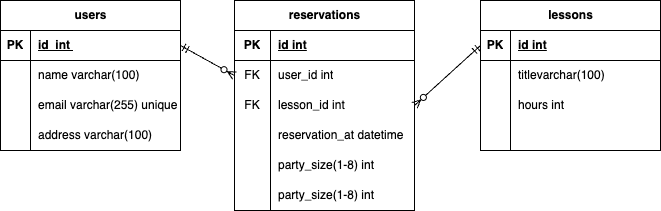

The diagram above was exported from draw.io. Its source (the exported page's mxGraphModel, read from the mxfile embedded in the PNG):
<mxGraphModel dx="880" dy="477" grid="1" gridSize="10" guides="1" tooltips="1" connect="1" arrows="1" fold="1" page="1" pageScale="1" pageWidth="827" pageHeight="1169" math="0" shadow="0">
  <root>
    <mxCell id="0" />
    <mxCell id="1" parent="0" />
    <mxCell id="2" value="reservations" style="shape=table;startSize=30;container=1;collapsible=1;childLayout=tableLayout;fixedRows=1;rowLines=0;fontStyle=1;align=center;resizeLast=1;html=1;" vertex="1" parent="1">
      <mxGeometry x="324" y="110" width="180" height="210" as="geometry" />
    </mxCell>
    <mxCell id="3" value="" style="shape=tableRow;horizontal=0;startSize=0;swimlaneHead=0;swimlaneBody=0;fillColor=none;collapsible=0;dropTarget=0;points=[[0,0.5],[1,0.5]];portConstraint=eastwest;top=0;left=0;right=0;bottom=1;" vertex="1" parent="2">
      <mxGeometry y="30" width="180" height="30" as="geometry" />
    </mxCell>
    <mxCell id="4" value="PK" style="shape=partialRectangle;connectable=0;fillColor=none;top=0;left=0;bottom=0;right=0;fontStyle=1;overflow=hidden;whiteSpace=wrap;html=1;" vertex="1" parent="3">
      <mxGeometry width="36" height="30" as="geometry">
        <mxRectangle width="36" height="30" as="alternateBounds" />
      </mxGeometry>
    </mxCell>
    <mxCell id="5" value="id int" style="shape=partialRectangle;connectable=0;fillColor=none;top=0;left=0;bottom=0;right=0;align=left;spacingLeft=6;fontStyle=5;overflow=hidden;whiteSpace=wrap;html=1;" vertex="1" parent="3">
      <mxGeometry x="36" width="144" height="30" as="geometry">
        <mxRectangle width="144" height="30" as="alternateBounds" />
      </mxGeometry>
    </mxCell>
    <mxCell id="6" value="" style="shape=tableRow;horizontal=0;startSize=0;swimlaneHead=0;swimlaneBody=0;fillColor=none;collapsible=0;dropTarget=0;points=[[0,0.5],[1,0.5]];portConstraint=eastwest;top=0;left=0;right=0;bottom=0;" vertex="1" parent="2">
      <mxGeometry y="60" width="180" height="30" as="geometry" />
    </mxCell>
    <mxCell id="7" value="FK" style="shape=partialRectangle;connectable=0;fillColor=none;top=0;left=0;bottom=0;right=0;editable=1;overflow=hidden;whiteSpace=wrap;html=1;" vertex="1" parent="6">
      <mxGeometry width="36" height="30" as="geometry">
        <mxRectangle width="36" height="30" as="alternateBounds" />
      </mxGeometry>
    </mxCell>
    <mxCell id="8" value="user_id int" style="shape=partialRectangle;connectable=0;fillColor=none;top=0;left=0;bottom=0;right=0;align=left;spacingLeft=6;overflow=hidden;whiteSpace=wrap;html=1;" vertex="1" parent="6">
      <mxGeometry x="36" width="144" height="30" as="geometry">
        <mxRectangle width="144" height="30" as="alternateBounds" />
      </mxGeometry>
    </mxCell>
    <mxCell id="9" value="" style="shape=tableRow;horizontal=0;startSize=0;swimlaneHead=0;swimlaneBody=0;fillColor=none;collapsible=0;dropTarget=0;points=[[0,0.5],[1,0.5]];portConstraint=eastwest;top=0;left=0;right=0;bottom=0;" vertex="1" parent="2">
      <mxGeometry y="90" width="180" height="30" as="geometry" />
    </mxCell>
    <mxCell id="10" value="FK" style="shape=partialRectangle;connectable=0;fillColor=none;top=0;left=0;bottom=0;right=0;editable=1;overflow=hidden;whiteSpace=wrap;html=1;" vertex="1" parent="9">
      <mxGeometry width="36" height="30" as="geometry">
        <mxRectangle width="36" height="30" as="alternateBounds" />
      </mxGeometry>
    </mxCell>
    <mxCell id="11" value="lesson_id int" style="shape=partialRectangle;connectable=0;fillColor=none;top=0;left=0;bottom=0;right=0;align=left;spacingLeft=6;overflow=hidden;whiteSpace=wrap;html=1;" vertex="1" parent="9">
      <mxGeometry x="36" width="144" height="30" as="geometry">
        <mxRectangle width="144" height="30" as="alternateBounds" />
      </mxGeometry>
    </mxCell>
    <mxCell id="41" value="" style="shape=tableRow;horizontal=0;startSize=0;swimlaneHead=0;swimlaneBody=0;fillColor=none;collapsible=0;dropTarget=0;points=[[0,0.5],[1,0.5]];portConstraint=eastwest;top=0;left=0;right=0;bottom=0;" vertex="1" parent="2">
      <mxGeometry y="120" width="180" height="30" as="geometry" />
    </mxCell>
    <mxCell id="42" value="" style="shape=partialRectangle;connectable=0;fillColor=none;top=0;left=0;bottom=0;right=0;editable=1;overflow=hidden;whiteSpace=wrap;html=1;" vertex="1" parent="41">
      <mxGeometry width="36" height="30" as="geometry">
        <mxRectangle width="36" height="30" as="alternateBounds" />
      </mxGeometry>
    </mxCell>
    <mxCell id="43" value="reservation_at datetime" style="shape=partialRectangle;connectable=0;fillColor=none;top=0;left=0;bottom=0;right=0;align=left;spacingLeft=6;overflow=hidden;whiteSpace=wrap;html=1;" vertex="1" parent="41">
      <mxGeometry x="36" width="144" height="30" as="geometry">
        <mxRectangle width="144" height="30" as="alternateBounds" />
      </mxGeometry>
    </mxCell>
    <mxCell id="44" value="" style="shape=tableRow;horizontal=0;startSize=0;swimlaneHead=0;swimlaneBody=0;fillColor=none;collapsible=0;dropTarget=0;points=[[0,0.5],[1,0.5]];portConstraint=eastwest;top=0;left=0;right=0;bottom=0;" vertex="1" parent="2">
      <mxGeometry y="150" width="180" height="30" as="geometry" />
    </mxCell>
    <mxCell id="45" value="" style="shape=partialRectangle;connectable=0;fillColor=none;top=0;left=0;bottom=0;right=0;editable=1;overflow=hidden;whiteSpace=wrap;html=1;" vertex="1" parent="44">
      <mxGeometry width="36" height="30" as="geometry">
        <mxRectangle width="36" height="30" as="alternateBounds" />
      </mxGeometry>
    </mxCell>
    <mxCell id="46" value="party_size(1-8) int" style="shape=partialRectangle;connectable=0;fillColor=none;top=0;left=0;bottom=0;right=0;align=left;spacingLeft=6;overflow=hidden;whiteSpace=wrap;html=1;" vertex="1" parent="44">
      <mxGeometry x="36" width="144" height="30" as="geometry">
        <mxRectangle width="144" height="30" as="alternateBounds" />
      </mxGeometry>
    </mxCell>
    <mxCell id="49" value="" style="shape=tableRow;horizontal=0;startSize=0;swimlaneHead=0;swimlaneBody=0;fillColor=none;collapsible=0;dropTarget=0;points=[[0,0.5],[1,0.5]];portConstraint=eastwest;top=0;left=0;right=0;bottom=0;" vertex="1" parent="2">
      <mxGeometry y="180" width="180" height="30" as="geometry" />
    </mxCell>
    <mxCell id="50" value="" style="shape=partialRectangle;connectable=0;fillColor=none;top=0;left=0;bottom=0;right=0;editable=1;overflow=hidden;whiteSpace=wrap;html=1;" vertex="1" parent="49">
      <mxGeometry width="36" height="30" as="geometry">
        <mxRectangle width="36" height="30" as="alternateBounds" />
      </mxGeometry>
    </mxCell>
    <mxCell id="51" value="party_size(1-8) int" style="shape=partialRectangle;connectable=0;fillColor=none;top=0;left=0;bottom=0;right=0;align=left;spacingLeft=6;overflow=hidden;whiteSpace=wrap;html=1;" vertex="1" parent="49">
      <mxGeometry x="36" width="144" height="30" as="geometry">
        <mxRectangle width="144" height="30" as="alternateBounds" />
      </mxGeometry>
    </mxCell>
    <mxCell id="15" value="users" style="shape=table;startSize=30;container=1;collapsible=1;childLayout=tableLayout;fixedRows=1;rowLines=0;fontStyle=1;align=center;resizeLast=1;html=1;" vertex="1" parent="1">
      <mxGeometry x="90" y="110" width="180" height="150" as="geometry" />
    </mxCell>
    <mxCell id="16" value="" style="shape=tableRow;horizontal=0;startSize=0;swimlaneHead=0;swimlaneBody=0;fillColor=none;collapsible=0;dropTarget=0;points=[[0,0.5],[1,0.5]];portConstraint=eastwest;top=0;left=0;right=0;bottom=1;" vertex="1" parent="15">
      <mxGeometry y="30" width="180" height="30" as="geometry" />
    </mxCell>
    <mxCell id="17" value="PK" style="shape=partialRectangle;connectable=0;fillColor=none;top=0;left=0;bottom=0;right=0;fontStyle=1;overflow=hidden;whiteSpace=wrap;html=1;" vertex="1" parent="16">
      <mxGeometry width="30" height="30" as="geometry">
        <mxRectangle width="30" height="30" as="alternateBounds" />
      </mxGeometry>
    </mxCell>
    <mxCell id="18" value="id&amp;nbsp; int&amp;nbsp;" style="shape=partialRectangle;connectable=0;fillColor=none;top=0;left=0;bottom=0;right=0;align=left;spacingLeft=6;fontStyle=5;overflow=hidden;whiteSpace=wrap;html=1;" vertex="1" parent="16">
      <mxGeometry x="30" width="150" height="30" as="geometry">
        <mxRectangle width="150" height="30" as="alternateBounds" />
      </mxGeometry>
    </mxCell>
    <mxCell id="19" value="" style="shape=tableRow;horizontal=0;startSize=0;swimlaneHead=0;swimlaneBody=0;fillColor=none;collapsible=0;dropTarget=0;points=[[0,0.5],[1,0.5]];portConstraint=eastwest;top=0;left=0;right=0;bottom=0;" vertex="1" parent="15">
      <mxGeometry y="60" width="180" height="30" as="geometry" />
    </mxCell>
    <mxCell id="20" value="" style="shape=partialRectangle;connectable=0;fillColor=none;top=0;left=0;bottom=0;right=0;editable=1;overflow=hidden;whiteSpace=wrap;html=1;" vertex="1" parent="19">
      <mxGeometry width="30" height="30" as="geometry">
        <mxRectangle width="30" height="30" as="alternateBounds" />
      </mxGeometry>
    </mxCell>
    <mxCell id="21" value="name varchar(100)" style="shape=partialRectangle;connectable=0;fillColor=none;top=0;left=0;bottom=0;right=0;align=left;spacingLeft=6;overflow=hidden;whiteSpace=wrap;html=1;" vertex="1" parent="19">
      <mxGeometry x="30" width="150" height="30" as="geometry">
        <mxRectangle width="150" height="30" as="alternateBounds" />
      </mxGeometry>
    </mxCell>
    <mxCell id="22" value="" style="shape=tableRow;horizontal=0;startSize=0;swimlaneHead=0;swimlaneBody=0;fillColor=none;collapsible=0;dropTarget=0;points=[[0,0.5],[1,0.5]];portConstraint=eastwest;top=0;left=0;right=0;bottom=0;" vertex="1" parent="15">
      <mxGeometry y="90" width="180" height="30" as="geometry" />
    </mxCell>
    <mxCell id="23" value="" style="shape=partialRectangle;connectable=0;fillColor=none;top=0;left=0;bottom=0;right=0;editable=1;overflow=hidden;whiteSpace=wrap;html=1;" vertex="1" parent="22">
      <mxGeometry width="30" height="30" as="geometry">
        <mxRectangle width="30" height="30" as="alternateBounds" />
      </mxGeometry>
    </mxCell>
    <mxCell id="24" value="email varchar(255) unique" style="shape=partialRectangle;connectable=0;fillColor=none;top=0;left=0;bottom=0;right=0;align=left;spacingLeft=6;overflow=hidden;whiteSpace=wrap;html=1;" vertex="1" parent="22">
      <mxGeometry x="30" width="150" height="30" as="geometry">
        <mxRectangle width="150" height="30" as="alternateBounds" />
      </mxGeometry>
    </mxCell>
    <mxCell id="25" value="" style="shape=tableRow;horizontal=0;startSize=0;swimlaneHead=0;swimlaneBody=0;fillColor=none;collapsible=0;dropTarget=0;points=[[0,0.5],[1,0.5]];portConstraint=eastwest;top=0;left=0;right=0;bottom=0;" vertex="1" parent="15">
      <mxGeometry y="120" width="180" height="30" as="geometry" />
    </mxCell>
    <mxCell id="26" value="" style="shape=partialRectangle;connectable=0;fillColor=none;top=0;left=0;bottom=0;right=0;editable=1;overflow=hidden;whiteSpace=wrap;html=1;" vertex="1" parent="25">
      <mxGeometry width="30" height="30" as="geometry">
        <mxRectangle width="30" height="30" as="alternateBounds" />
      </mxGeometry>
    </mxCell>
    <mxCell id="27" value="address varchar(100)" style="shape=partialRectangle;connectable=0;fillColor=none;top=0;left=0;bottom=0;right=0;align=left;spacingLeft=6;overflow=hidden;whiteSpace=wrap;html=1;" vertex="1" parent="25">
      <mxGeometry x="30" width="150" height="30" as="geometry">
        <mxRectangle width="150" height="30" as="alternateBounds" />
      </mxGeometry>
    </mxCell>
    <mxCell id="28" value="lessons" style="shape=table;startSize=30;container=1;collapsible=1;childLayout=tableLayout;fixedRows=1;rowLines=0;fontStyle=1;align=center;resizeLast=1;html=1;" vertex="1" parent="1">
      <mxGeometry x="570" y="110" width="180" height="150" as="geometry" />
    </mxCell>
    <mxCell id="29" value="" style="shape=tableRow;horizontal=0;startSize=0;swimlaneHead=0;swimlaneBody=0;fillColor=none;collapsible=0;dropTarget=0;points=[[0,0.5],[1,0.5]];portConstraint=eastwest;top=0;left=0;right=0;bottom=1;" vertex="1" parent="28">
      <mxGeometry y="30" width="180" height="30" as="geometry" />
    </mxCell>
    <mxCell id="30" value="PK" style="shape=partialRectangle;connectable=0;fillColor=none;top=0;left=0;bottom=0;right=0;fontStyle=1;overflow=hidden;whiteSpace=wrap;html=1;" vertex="1" parent="29">
      <mxGeometry width="30" height="30" as="geometry">
        <mxRectangle width="30" height="30" as="alternateBounds" />
      </mxGeometry>
    </mxCell>
    <mxCell id="31" value="id int" style="shape=partialRectangle;connectable=0;fillColor=none;top=0;left=0;bottom=0;right=0;align=left;spacingLeft=6;fontStyle=5;overflow=hidden;whiteSpace=wrap;html=1;" vertex="1" parent="29">
      <mxGeometry x="30" width="150" height="30" as="geometry">
        <mxRectangle width="150" height="30" as="alternateBounds" />
      </mxGeometry>
    </mxCell>
    <mxCell id="32" value="" style="shape=tableRow;horizontal=0;startSize=0;swimlaneHead=0;swimlaneBody=0;fillColor=none;collapsible=0;dropTarget=0;points=[[0,0.5],[1,0.5]];portConstraint=eastwest;top=0;left=0;right=0;bottom=0;" vertex="1" parent="28">
      <mxGeometry y="60" width="180" height="30" as="geometry" />
    </mxCell>
    <mxCell id="33" value="" style="shape=partialRectangle;connectable=0;fillColor=none;top=0;left=0;bottom=0;right=0;editable=1;overflow=hidden;whiteSpace=wrap;html=1;" vertex="1" parent="32">
      <mxGeometry width="30" height="30" as="geometry">
        <mxRectangle width="30" height="30" as="alternateBounds" />
      </mxGeometry>
    </mxCell>
    <mxCell id="34" value="titlevarchar(100)" style="shape=partialRectangle;connectable=0;fillColor=none;top=0;left=0;bottom=0;right=0;align=left;spacingLeft=6;overflow=hidden;whiteSpace=wrap;html=1;" vertex="1" parent="32">
      <mxGeometry x="30" width="150" height="30" as="geometry">
        <mxRectangle width="150" height="30" as="alternateBounds" />
      </mxGeometry>
    </mxCell>
    <mxCell id="35" value="" style="shape=tableRow;horizontal=0;startSize=0;swimlaneHead=0;swimlaneBody=0;fillColor=none;collapsible=0;dropTarget=0;points=[[0,0.5],[1,0.5]];portConstraint=eastwest;top=0;left=0;right=0;bottom=0;" vertex="1" parent="28">
      <mxGeometry y="90" width="180" height="30" as="geometry" />
    </mxCell>
    <mxCell id="36" value="" style="shape=partialRectangle;connectable=0;fillColor=none;top=0;left=0;bottom=0;right=0;editable=1;overflow=hidden;whiteSpace=wrap;html=1;" vertex="1" parent="35">
      <mxGeometry width="30" height="30" as="geometry">
        <mxRectangle width="30" height="30" as="alternateBounds" />
      </mxGeometry>
    </mxCell>
    <mxCell id="37" value="hours int" style="shape=partialRectangle;connectable=0;fillColor=none;top=0;left=0;bottom=0;right=0;align=left;spacingLeft=6;overflow=hidden;whiteSpace=wrap;html=1;" vertex="1" parent="35">
      <mxGeometry x="30" width="150" height="30" as="geometry">
        <mxRectangle width="150" height="30" as="alternateBounds" />
      </mxGeometry>
    </mxCell>
    <mxCell id="38" value="" style="shape=tableRow;horizontal=0;startSize=0;swimlaneHead=0;swimlaneBody=0;fillColor=none;collapsible=0;dropTarget=0;points=[[0,0.5],[1,0.5]];portConstraint=eastwest;top=0;left=0;right=0;bottom=0;" vertex="1" parent="28">
      <mxGeometry y="120" width="180" height="30" as="geometry" />
    </mxCell>
    <mxCell id="39" value="" style="shape=partialRectangle;connectable=0;fillColor=none;top=0;left=0;bottom=0;right=0;editable=1;overflow=hidden;whiteSpace=wrap;html=1;" vertex="1" parent="38">
      <mxGeometry width="30" height="30" as="geometry">
        <mxRectangle width="30" height="30" as="alternateBounds" />
      </mxGeometry>
    </mxCell>
    <mxCell id="40" value="" style="shape=partialRectangle;connectable=0;fillColor=none;top=0;left=0;bottom=0;right=0;align=left;spacingLeft=6;overflow=hidden;whiteSpace=wrap;html=1;" vertex="1" parent="38">
      <mxGeometry x="30" width="150" height="30" as="geometry">
        <mxRectangle width="150" height="30" as="alternateBounds" />
      </mxGeometry>
    </mxCell>
    <mxCell id="47" value="" style="fontSize=12;html=1;endArrow=ERzeroToMany;startArrow=ERmandOne;entryX=0;entryY=0.5;entryDx=0;entryDy=0;exitX=1;exitY=0.5;exitDx=0;exitDy=0;" edge="1" parent="1" source="16" target="6">
      <mxGeometry width="100" height="100" relative="1" as="geometry">
        <mxPoint x="370" y="360" as="sourcePoint" />
        <mxPoint x="470" y="260" as="targetPoint" />
      </mxGeometry>
    </mxCell>
    <mxCell id="48" value="" style="fontSize=12;html=1;endArrow=ERzeroToMany;startArrow=ERmandOne;entryX=1;entryY=0.5;entryDx=0;entryDy=0;exitX=0;exitY=0.5;exitDx=0;exitDy=0;" edge="1" parent="1" source="29" target="9">
      <mxGeometry width="100" height="100" relative="1" as="geometry">
        <mxPoint x="280" y="225" as="sourcePoint" />
        <mxPoint x="334" y="225" as="targetPoint" />
      </mxGeometry>
    </mxCell>
  </root>
</mxGraphModel>